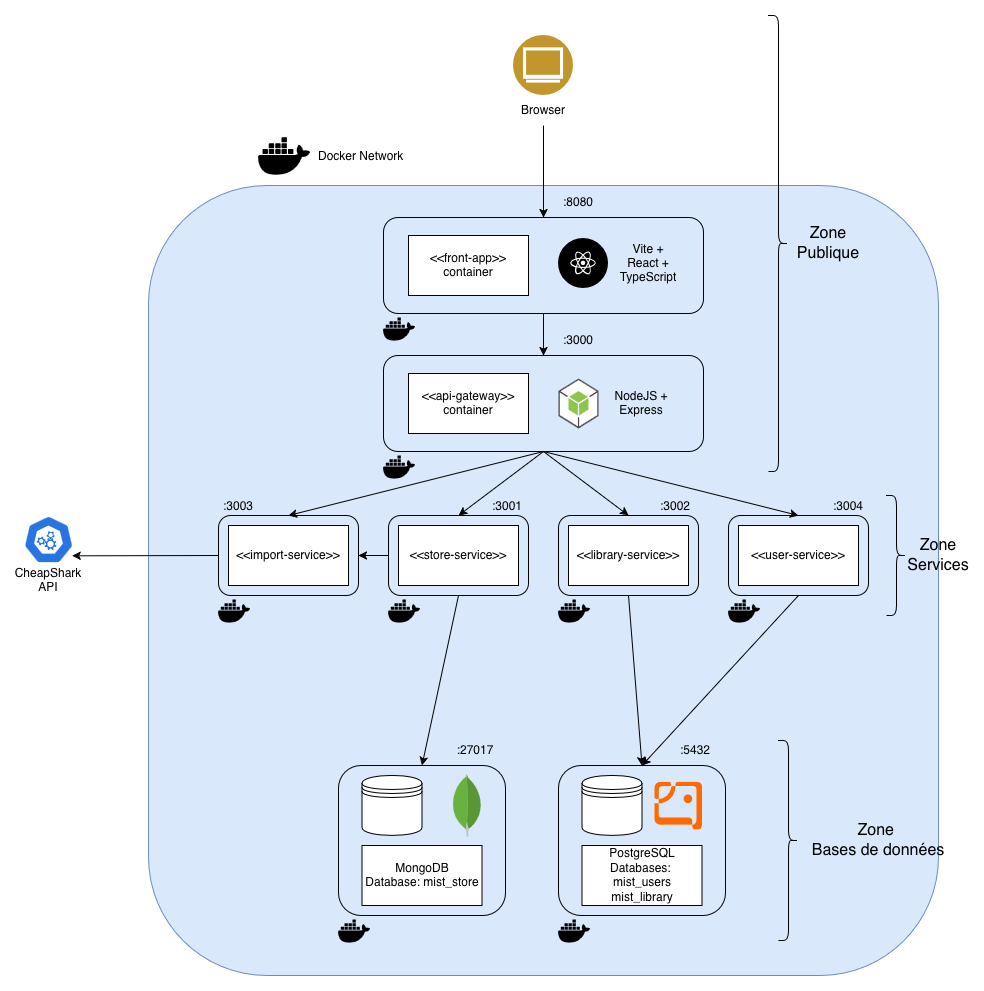

The diagram above was exported from draw.io. Its source (the exported page's mxGraphModel, read from the mxfile embedded in the PNG):
<mxGraphModel dx="1301" dy="893" grid="1" gridSize="10" guides="1" tooltips="1" connect="1" arrows="1" fold="1" page="1" pageScale="1" pageWidth="827" pageHeight="1169" math="0" shadow="0">
  <root>
    <mxCell id="0" />
    <mxCell id="1" parent="0" />
    <mxCell id="agm7zUSK6guSQRi97Lx--1" parent="1" style="rounded=1;whiteSpace=wrap;html=1;fillColor=#dae8fc;strokeColor=#6c8ebf;" value="" vertex="1">
      <mxGeometry height="790" width="790" x="150" y="720" as="geometry" />
    </mxCell>
    <mxCell id="agm7zUSK6guSQRi97Lx--5" parent="1" style="rounded=1;whiteSpace=wrap;html=1;fillColor=none;" value="" vertex="1">
      <mxGeometry height="96" width="320" x="385" y="890" as="geometry" />
    </mxCell>
    <mxCell id="JqHlXXpd7XyzfJstw7Lz-19" parent="1" style="rounded=1;whiteSpace=wrap;html=1;fillColor=none;" value="" vertex="1">
      <mxGeometry height="96" width="320" x="385" y="752" as="geometry" />
    </mxCell>
    <mxCell id="JqHlXXpd7XyzfJstw7Lz-10" parent="1" style="rounded=0;whiteSpace=wrap;html=1;" value="&amp;lt;&amp;lt;api-gateway&amp;gt;&amp;gt; container" vertex="1">
      <mxGeometry height="60" width="120" x="410" y="908" as="geometry" />
    </mxCell>
    <mxCell id="JqHlXXpd7XyzfJstw7Lz-33" connectable="0" parent="1" style="group" value="" vertex="1">
      <mxGeometry height="90" width="60" x="515" y="570" as="geometry" />
    </mxCell>
    <mxCell id="JqHlXXpd7XyzfJstw7Lz-1" parent="JqHlXXpd7XyzfJstw7Lz-33" style="image;aspect=fixed;perimeter=ellipsePerimeter;html=1;align=center;shadow=0;dashed=0;fontColor=#4277BB;labelBackgroundColor=default;fontSize=12;spacingTop=3;image=img/lib/ibm/users/browser.svg;" value="" vertex="1">
      <mxGeometry height="60" width="60" as="geometry" />
    </mxCell>
    <mxCell id="JqHlXXpd7XyzfJstw7Lz-4" parent="JqHlXXpd7XyzfJstw7Lz-33" style="text;html=1;whiteSpace=wrap;strokeColor=none;fillColor=none;align=center;verticalAlign=middle;rounded=0;" value="Browser" vertex="1">
      <mxGeometry height="30" width="60" y="60" as="geometry" />
    </mxCell>
    <mxCell id="agm7zUSK6guSQRi97Lx--3" connectable="0" parent="1" style="group" value="" vertex="1">
      <mxGeometry height="60" width="270" x="410" y="770" as="geometry" />
    </mxCell>
    <mxCell id="JqHlXXpd7XyzfJstw7Lz-9" parent="agm7zUSK6guSQRi97Lx--3" style="rounded=0;whiteSpace=wrap;html=1;" value="&amp;lt;&amp;lt;front-app&amp;gt;&amp;gt; container" vertex="1">
      <mxGeometry height="60" width="120" as="geometry" />
    </mxCell>
    <mxCell id="agm7zUSK6guSQRi97Lx--2" connectable="0" parent="agm7zUSK6guSQRi97Lx--3" style="group" value="" vertex="1">
      <mxGeometry height="50" width="120" x="150" y="3" as="geometry" />
    </mxCell>
    <mxCell id="JqHlXXpd7XyzfJstw7Lz-27" parent="agm7zUSK6guSQRi97Lx--2" style="shape=image;html=1;verticalAlign=top;verticalLabelPosition=bottom;labelBackgroundColor=#ffffff;imageAspect=0;aspect=fixed;image=https://icons.diagrams.net/icon-cache1/Brands_Pack-2317/react-1379.svg" value="" vertex="1">
      <mxGeometry height="50" width="50" as="geometry" />
    </mxCell>
    <mxCell id="JqHlXXpd7XyzfJstw7Lz-28" parent="agm7zUSK6guSQRi97Lx--2" style="text;html=1;whiteSpace=wrap;strokeColor=none;fillColor=none;align=center;verticalAlign=middle;rounded=0;" value="Vite + React + TypeScript" vertex="1">
      <mxGeometry height="30" width="60" x="60" y="10" as="geometry" />
    </mxCell>
    <mxCell id="agm7zUSK6guSQRi97Lx--4" connectable="0" parent="1" style="group" value="" vertex="1">
      <mxGeometry height="50" width="113" x="560" y="913" as="geometry" />
    </mxCell>
    <mxCell id="JqHlXXpd7XyzfJstw7Lz-29" parent="agm7zUSK6guSQRi97Lx--4" style="outlineConnect=0;dashed=0;verticalLabelPosition=bottom;verticalAlign=top;align=center;html=1;shape=mxgraph.aws3.android;fillColor=#8CC64F;gradientColor=none;" value="" vertex="1">
      <mxGeometry height="50" width="40" as="geometry" />
    </mxCell>
    <mxCell id="JqHlXXpd7XyzfJstw7Lz-30" parent="agm7zUSK6guSQRi97Lx--4" style="text;html=1;whiteSpace=wrap;strokeColor=none;fillColor=none;align=center;verticalAlign=middle;rounded=0;" value="NodeJS + Express" vertex="1">
      <mxGeometry height="30" width="60" x="53" y="10" as="geometry" />
    </mxCell>
    <mxCell id="agm7zUSK6guSQRi97Lx--17" connectable="0" parent="1" style="group" value="" vertex="1">
      <mxGeometry height="150" width="167" x="340" y="1300" as="geometry" />
    </mxCell>
    <mxCell id="agm7zUSK6guSQRi97Lx--7" parent="agm7zUSK6guSQRi97Lx--17" style="rounded=1;whiteSpace=wrap;html=1;fillColor=none;" value="" vertex="1">
      <mxGeometry height="150" width="167" as="geometry" />
    </mxCell>
    <mxCell id="JqHlXXpd7XyzfJstw7Lz-13" parent="agm7zUSK6guSQRi97Lx--17" style="rounded=0;whiteSpace=wrap;html=1;" value="&lt;div&gt;MongoDB&lt;/div&gt;&lt;div&gt;Database: mist_store&lt;/div&gt;" vertex="1">
      <mxGeometry height="60" width="120" x="23.5" y="80" as="geometry" />
    </mxCell>
    <mxCell id="agm7zUSK6guSQRi97Lx--8" parent="agm7zUSK6guSQRi97Lx--17" style="shape=datastore;whiteSpace=wrap;html=1;" value="" vertex="1">
      <mxGeometry height="60" width="60" x="23.5" y="10" as="geometry" />
    </mxCell>
    <mxCell id="agm7zUSK6guSQRi97Lx--15" parent="agm7zUSK6guSQRi97Lx--17" style="dashed=0;outlineConnect=0;html=1;align=center;labelPosition=center;verticalLabelPosition=bottom;verticalAlign=top;shape=mxgraph.weblogos.mongodb" value="" vertex="1">
      <mxGeometry height="62.76" width="30" x="113.5" y="8.61999999999989" as="geometry" />
    </mxCell>
    <mxCell id="agm7zUSK6guSQRi97Lx--18" connectable="0" parent="1" style="group" value="" vertex="1">
      <mxGeometry height="150" width="167" x="560" y="1300" as="geometry" />
    </mxCell>
    <mxCell id="agm7zUSK6guSQRi97Lx--11" parent="agm7zUSK6guSQRi97Lx--18" style="rounded=1;whiteSpace=wrap;html=1;fillColor=none;" value="" vertex="1">
      <mxGeometry height="150" width="167" as="geometry" />
    </mxCell>
    <mxCell id="agm7zUSK6guSQRi97Lx--12" parent="agm7zUSK6guSQRi97Lx--18" style="rounded=0;whiteSpace=wrap;html=1;" value="&lt;div&gt;PostgreSQL&lt;/div&gt;&lt;div&gt;Databases:&amp;nbsp;&lt;/div&gt;&lt;div&gt;mist_users&lt;/div&gt;&lt;div&gt;mist_library&lt;/div&gt;" vertex="1">
      <mxGeometry height="60" width="120" x="23.5" y="80" as="geometry" />
    </mxCell>
    <mxCell id="agm7zUSK6guSQRi97Lx--13" parent="agm7zUSK6guSQRi97Lx--18" style="shape=datastore;whiteSpace=wrap;html=1;" value="" vertex="1">
      <mxGeometry height="60" width="60" x="23.5" y="10" as="geometry" />
    </mxCell>
    <mxCell id="agm7zUSK6guSQRi97Lx--16" parent="agm7zUSK6guSQRi97Lx--18" style="points=[];aspect=fixed;html=1;align=center;shadow=0;dashed=0;fillColor=#FF6A00;strokeColor=none;shape=mxgraph.alibaba_cloud.postgresql;" value="" vertex="1">
      <mxGeometry height="47.7" width="48" x="96" y="16.15000000000009" as="geometry" />
    </mxCell>
    <mxCell id="agm7zUSK6guSQRi97Lx--19" connectable="0" parent="1" style="group" value="" vertex="1">
      <mxGeometry height="80" width="140" x="220" y="1050" as="geometry" />
    </mxCell>
    <mxCell id="JqHlXXpd7XyzfJstw7Lz-15" parent="agm7zUSK6guSQRi97Lx--19" style="rounded=1;whiteSpace=wrap;html=1;fillColor=none;" value="" vertex="1">
      <mxGeometry height="80" width="140" as="geometry" />
    </mxCell>
    <mxCell id="JqHlXXpd7XyzfJstw7Lz-11" parent="agm7zUSK6guSQRi97Lx--19" style="rounded=0;whiteSpace=wrap;html=1;" value="&amp;lt;&amp;lt;import-service&amp;gt;&amp;gt;" vertex="1">
      <mxGeometry height="60" width="120" x="10" y="10" as="geometry" />
    </mxCell>
    <mxCell id="agm7zUSK6guSQRi97Lx--20" connectable="0" parent="1" style="group" value="" vertex="1">
      <mxGeometry height="80" width="140" x="390" y="1050" as="geometry" />
    </mxCell>
    <mxCell id="agm7zUSK6guSQRi97Lx--21" parent="agm7zUSK6guSQRi97Lx--20" style="rounded=1;whiteSpace=wrap;html=1;fillColor=none;" value="" vertex="1">
      <mxGeometry height="80" width="140" as="geometry" />
    </mxCell>
    <mxCell id="agm7zUSK6guSQRi97Lx--22" parent="agm7zUSK6guSQRi97Lx--20" style="rounded=0;whiteSpace=wrap;html=1;" value="&amp;lt;&amp;lt;store-service&amp;gt;&amp;gt;" vertex="1">
      <mxGeometry height="60" width="120" x="10" y="10" as="geometry" />
    </mxCell>
    <mxCell id="agm7zUSK6guSQRi97Lx--23" connectable="0" parent="1" style="group" value="" vertex="1">
      <mxGeometry height="80" width="140" x="560" y="1050" as="geometry" />
    </mxCell>
    <mxCell id="agm7zUSK6guSQRi97Lx--24" parent="agm7zUSK6guSQRi97Lx--23" style="rounded=1;whiteSpace=wrap;html=1;fillColor=none;" value="" vertex="1">
      <mxGeometry height="80" width="140" as="geometry" />
    </mxCell>
    <mxCell id="agm7zUSK6guSQRi97Lx--25" parent="agm7zUSK6guSQRi97Lx--23" style="rounded=0;whiteSpace=wrap;html=1;" value="&amp;lt;&amp;lt;library-service&amp;gt;&amp;gt;" vertex="1">
      <mxGeometry height="60" width="120" x="10" y="10" as="geometry" />
    </mxCell>
    <mxCell id="agm7zUSK6guSQRi97Lx--26" connectable="0" parent="1" style="group" value="" vertex="1">
      <mxGeometry height="80" width="140" x="730" y="1050" as="geometry" />
    </mxCell>
    <mxCell id="agm7zUSK6guSQRi97Lx--27" parent="agm7zUSK6guSQRi97Lx--26" style="rounded=1;whiteSpace=wrap;html=1;fillColor=none;" value="" vertex="1">
      <mxGeometry height="80" width="140" as="geometry" />
    </mxCell>
    <mxCell id="agm7zUSK6guSQRi97Lx--28" parent="agm7zUSK6guSQRi97Lx--26" style="rounded=0;whiteSpace=wrap;html=1;" value="&amp;lt;&amp;lt;user-service&amp;gt;&amp;gt;" vertex="1">
      <mxGeometry height="60" width="120" x="10" y="10" as="geometry" />
    </mxCell>
    <mxCell id="agm7zUSK6guSQRi97Lx--30" edge="1" parent="1" source="JqHlXXpd7XyzfJstw7Lz-4" style="endArrow=classic;html=1;rounded=0;exitX=0.5;exitY=1;exitDx=0;exitDy=0;entryX=0.5;entryY=0;entryDx=0;entryDy=0;" target="JqHlXXpd7XyzfJstw7Lz-19" value="">
      <mxGeometry height="50" relative="1" width="50" as="geometry">
        <mxPoint x="530" y="680" as="sourcePoint" />
        <mxPoint x="510" y="750" as="targetPoint" />
      </mxGeometry>
    </mxCell>
    <mxCell id="agm7zUSK6guSQRi97Lx--31" edge="1" parent="1" source="agm7zUSK6guSQRi97Lx--5" style="endArrow=none;startArrow=classic;html=1;rounded=0;entryX=0.5;entryY=1;entryDx=0;entryDy=0;exitX=0.5;exitY=0;exitDx=0;exitDy=0;startFill=1;endFill=0;" target="JqHlXXpd7XyzfJstw7Lz-19" value="">
      <mxGeometry height="50" relative="1" width="50" as="geometry">
        <mxPoint x="460" y="980" as="sourcePoint" />
        <mxPoint x="510" y="930" as="targetPoint" />
      </mxGeometry>
    </mxCell>
    <mxCell id="agm7zUSK6guSQRi97Lx--32" edge="1" parent="1" source="agm7zUSK6guSQRi97Lx--5" style="endArrow=classic;html=1;rounded=0;exitX=0.5;exitY=1;exitDx=0;exitDy=0;entryX=0.5;entryY=0;entryDx=0;entryDy=0;" target="JqHlXXpd7XyzfJstw7Lz-15" value="">
      <mxGeometry height="50" relative="1" width="50" as="geometry">
        <mxPoint x="460" y="1220" as="sourcePoint" />
        <mxPoint x="510" y="1170" as="targetPoint" />
      </mxGeometry>
    </mxCell>
    <mxCell id="agm7zUSK6guSQRi97Lx--33" edge="1" parent="1" source="agm7zUSK6guSQRi97Lx--5" style="endArrow=classic;html=1;rounded=0;exitX=0.5;exitY=1;exitDx=0;exitDy=0;entryX=0.5;entryY=0;entryDx=0;entryDy=0;" target="agm7zUSK6guSQRi97Lx--21" value="">
      <mxGeometry height="50" relative="1" width="50" as="geometry">
        <mxPoint x="460" y="1220" as="sourcePoint" />
        <mxPoint x="510" y="1170" as="targetPoint" />
      </mxGeometry>
    </mxCell>
    <mxCell id="agm7zUSK6guSQRi97Lx--34" edge="1" parent="1" source="agm7zUSK6guSQRi97Lx--5" style="endArrow=classic;html=1;rounded=0;exitX=0.5;exitY=1;exitDx=0;exitDy=0;entryX=0.5;entryY=0;entryDx=0;entryDy=0;" target="agm7zUSK6guSQRi97Lx--24" value="">
      <mxGeometry height="50" relative="1" width="50" as="geometry">
        <mxPoint x="460" y="1220" as="sourcePoint" />
        <mxPoint x="510" y="1170" as="targetPoint" />
      </mxGeometry>
    </mxCell>
    <mxCell id="agm7zUSK6guSQRi97Lx--35" edge="1" parent="1" source="agm7zUSK6guSQRi97Lx--5" style="endArrow=classic;html=1;rounded=0;exitX=0.5;exitY=1;exitDx=0;exitDy=0;entryX=0.5;entryY=0;entryDx=0;entryDy=0;" target="agm7zUSK6guSQRi97Lx--27" value="">
      <mxGeometry height="50" relative="1" width="50" as="geometry">
        <mxPoint x="460" y="1220" as="sourcePoint" />
        <mxPoint x="510" y="1170" as="targetPoint" />
      </mxGeometry>
    </mxCell>
    <mxCell id="agm7zUSK6guSQRi97Lx--36" edge="1" parent="1" source="agm7zUSK6guSQRi97Lx--21" style="endArrow=classic;html=1;rounded=0;exitX=0.5;exitY=1;exitDx=0;exitDy=0;entryX=0.5;entryY=0;entryDx=0;entryDy=0;" target="agm7zUSK6guSQRi97Lx--7" value="">
      <mxGeometry height="50" relative="1" width="50" as="geometry">
        <mxPoint x="460" y="1220" as="sourcePoint" />
        <mxPoint x="510" y="1170" as="targetPoint" />
      </mxGeometry>
    </mxCell>
    <mxCell id="agm7zUSK6guSQRi97Lx--37" edge="1" parent="1" source="agm7zUSK6guSQRi97Lx--24" style="endArrow=classic;html=1;rounded=0;exitX=0.5;exitY=1;exitDx=0;exitDy=0;entryX=0.5;entryY=0;entryDx=0;entryDy=0;" target="agm7zUSK6guSQRi97Lx--11" value="">
      <mxGeometry height="50" relative="1" width="50" as="geometry">
        <mxPoint x="460" y="1220" as="sourcePoint" />
        <mxPoint x="510" y="1170" as="targetPoint" />
      </mxGeometry>
    </mxCell>
    <mxCell id="agm7zUSK6guSQRi97Lx--38" edge="1" parent="1" source="agm7zUSK6guSQRi97Lx--27" style="endArrow=classic;html=1;rounded=0;exitX=0.5;exitY=1;exitDx=0;exitDy=0;entryX=0.5;entryY=0;entryDx=0;entryDy=0;" target="agm7zUSK6guSQRi97Lx--11" value="">
      <mxGeometry height="50" relative="1" width="50" as="geometry">
        <mxPoint x="460" y="1220" as="sourcePoint" />
        <mxPoint x="510" y="1170" as="targetPoint" />
      </mxGeometry>
    </mxCell>
    <mxCell id="agm7zUSK6guSQRi97Lx--42" connectable="0" parent="1" style="group" value="" vertex="1">
      <mxGeometry height="80" width="60" x="20" y="1050" as="geometry" />
    </mxCell>
    <mxCell id="agm7zUSK6guSQRi97Lx--29" parent="agm7zUSK6guSQRi97Lx--42" style="aspect=fixed;sketch=0;html=1;dashed=0;whitespace=wrap;verticalLabelPosition=bottom;verticalAlign=top;fillColor=#2875E2;strokeColor=#ffffff;points=[[0.005,0.63,0],[0.1,0.2,0],[0.9,0.2,0],[0.5,0,0],[0.995,0.63,0],[0.72,0.99,0],[0.5,1,0],[0.28,0.99,0]];shape=mxgraph.kubernetes.icon2;prIcon=api" value="" vertex="1">
      <mxGeometry height="48" width="50" x="5" as="geometry" />
    </mxCell>
    <mxCell id="agm7zUSK6guSQRi97Lx--41" parent="agm7zUSK6guSQRi97Lx--42" style="text;html=1;whiteSpace=wrap;strokeColor=none;fillColor=none;align=center;verticalAlign=middle;rounded=0;" value="CheapShark API" vertex="1">
      <mxGeometry height="30" width="60" y="50" as="geometry" />
    </mxCell>
    <mxCell id="agm7zUSK6guSQRi97Lx--43" edge="1" parent="1" source="JqHlXXpd7XyzfJstw7Lz-15" style="endArrow=classic;html=1;rounded=0;exitX=0;exitY=0.5;exitDx=0;exitDy=0;entryX=0.973;entryY=0.84;entryDx=0;entryDy=0;entryPerimeter=0;" target="agm7zUSK6guSQRi97Lx--29" value="">
      <mxGeometry height="50" relative="1" width="50" as="geometry">
        <mxPoint x="570" y="1260" as="sourcePoint" />
        <mxPoint x="620" y="1210" as="targetPoint" />
      </mxGeometry>
    </mxCell>
    <mxCell id="agm7zUSK6guSQRi97Lx--45" parent="1" style="text;html=1;whiteSpace=wrap;strokeColor=none;fillColor=none;align=center;verticalAlign=middle;rounded=0;" value=":3000" vertex="1">
      <mxGeometry height="30" width="60" x="550" y="860" as="geometry" />
    </mxCell>
    <mxCell id="agm7zUSK6guSQRi97Lx--47" parent="1" style="text;html=1;whiteSpace=wrap;strokeColor=none;fillColor=none;align=center;verticalAlign=middle;rounded=0;" value=":3001" vertex="1">
      <mxGeometry height="30" width="60" x="479" y="1026" as="geometry" />
    </mxCell>
    <mxCell id="agm7zUSK6guSQRi97Lx--48" parent="1" style="text;html=1;whiteSpace=wrap;strokeColor=none;fillColor=none;align=center;verticalAlign=middle;rounded=0;" value=":8080" vertex="1">
      <mxGeometry height="30" width="60" x="550" y="722" as="geometry" />
    </mxCell>
    <mxCell id="agm7zUSK6guSQRi97Lx--49" parent="1" style="text;html=1;whiteSpace=wrap;strokeColor=none;fillColor=none;align=center;verticalAlign=middle;rounded=0;" value=":3002" vertex="1">
      <mxGeometry height="30" width="60" x="647" y="1026" as="geometry" />
    </mxCell>
    <mxCell id="agm7zUSK6guSQRi97Lx--50" parent="1" style="text;html=1;whiteSpace=wrap;strokeColor=none;fillColor=none;align=center;verticalAlign=middle;rounded=0;" value=":3003" vertex="1">
      <mxGeometry height="30" width="60" x="210" y="1026" as="geometry" />
    </mxCell>
    <mxCell id="agm7zUSK6guSQRi97Lx--51" parent="1" style="text;html=1;whiteSpace=wrap;strokeColor=none;fillColor=none;align=center;verticalAlign=middle;rounded=0;" value=":3004" vertex="1">
      <mxGeometry height="30" width="60" x="820" y="1026" as="geometry" />
    </mxCell>
    <mxCell id="agm7zUSK6guSQRi97Lx--52" parent="1" style="text;html=1;whiteSpace=wrap;strokeColor=none;fillColor=none;align=center;verticalAlign=middle;rounded=0;" value=":27017" vertex="1">
      <mxGeometry height="30" width="60" x="447" y="1270" as="geometry" />
    </mxCell>
    <mxCell id="agm7zUSK6guSQRi97Lx--54" parent="1" style="text;html=1;whiteSpace=wrap;strokeColor=none;fillColor=none;align=center;verticalAlign=middle;rounded=0;" value=":5432" vertex="1">
      <mxGeometry height="30" width="60" x="667" y="1270" as="geometry" />
    </mxCell>
    <mxCell id="agm7zUSK6guSQRi97Lx--55" edge="1" parent="1" source="agm7zUSK6guSQRi97Lx--21" style="endArrow=classic;html=1;rounded=0;exitX=0;exitY=0.5;exitDx=0;exitDy=0;entryX=1;entryY=0.5;entryDx=0;entryDy=0;" target="JqHlXXpd7XyzfJstw7Lz-15" value="">
      <mxGeometry height="50" relative="1" width="50" as="geometry">
        <mxPoint x="440" y="1130" as="sourcePoint" />
        <mxPoint x="490" y="1080" as="targetPoint" />
      </mxGeometry>
    </mxCell>
    <mxCell id="agm7zUSK6guSQRi97Lx--56" parent="1" style="shape=image;html=1;verticalAlign=top;verticalLabelPosition=bottom;labelBackgroundColor=#ffffff;imageAspect=0;aspect=fixed;image=https://icons.diagrams.net/icon-cache1/Ionicons_Fill_Vol_2-2187/logo-docker-1464.svg" value="" vertex="1">
      <mxGeometry height="32" width="32" x="560" y="1450" as="geometry" />
    </mxCell>
    <mxCell id="agm7zUSK6guSQRi97Lx--57" parent="1" style="shape=image;html=1;verticalAlign=top;verticalLabelPosition=bottom;labelBackgroundColor=#ffffff;imageAspect=0;aspect=fixed;image=https://icons.diagrams.net/icon-cache1/Ionicons_Fill_Vol_2-2187/logo-docker-1464.svg" value="" vertex="1">
      <mxGeometry height="32" width="32" x="340" y="1450" as="geometry" />
    </mxCell>
    <mxCell id="agm7zUSK6guSQRi97Lx--58" parent="1" style="shape=image;html=1;verticalAlign=top;verticalLabelPosition=bottom;labelBackgroundColor=#ffffff;imageAspect=0;aspect=fixed;image=https://icons.diagrams.net/icon-cache1/Ionicons_Fill_Vol_2-2187/logo-docker-1464.svg" value="" vertex="1">
      <mxGeometry height="32" width="32" x="220" y="1130" as="geometry" />
    </mxCell>
    <mxCell id="agm7zUSK6guSQRi97Lx--59" parent="1" style="shape=image;html=1;verticalAlign=top;verticalLabelPosition=bottom;labelBackgroundColor=#ffffff;imageAspect=0;aspect=fixed;image=https://icons.diagrams.net/icon-cache1/Ionicons_Fill_Vol_2-2187/logo-docker-1464.svg" value="" vertex="1">
      <mxGeometry height="32" width="32" x="390" y="1130" as="geometry" />
    </mxCell>
    <mxCell id="agm7zUSK6guSQRi97Lx--60" parent="1" style="shape=image;html=1;verticalAlign=top;verticalLabelPosition=bottom;labelBackgroundColor=#ffffff;imageAspect=0;aspect=fixed;image=https://icons.diagrams.net/icon-cache1/Ionicons_Fill_Vol_2-2187/logo-docker-1464.svg" value="" vertex="1">
      <mxGeometry height="32" width="32" x="560" y="1130" as="geometry" />
    </mxCell>
    <mxCell id="agm7zUSK6guSQRi97Lx--61" parent="1" style="shape=image;html=1;verticalAlign=top;verticalLabelPosition=bottom;labelBackgroundColor=#ffffff;imageAspect=0;aspect=fixed;image=https://icons.diagrams.net/icon-cache1/Ionicons_Fill_Vol_2-2187/logo-docker-1464.svg" value="" vertex="1">
      <mxGeometry height="32" width="32" x="730" y="1130" as="geometry" />
    </mxCell>
    <mxCell id="agm7zUSK6guSQRi97Lx--62" parent="1" style="shape=image;html=1;verticalAlign=top;verticalLabelPosition=bottom;labelBackgroundColor=#ffffff;imageAspect=0;aspect=fixed;image=https://icons.diagrams.net/icon-cache1/Ionicons_Fill_Vol_2-2187/logo-docker-1464.svg" value="" vertex="1">
      <mxGeometry height="32" width="32" x="385" y="986" as="geometry" />
    </mxCell>
    <mxCell id="agm7zUSK6guSQRi97Lx--63" parent="1" style="shape=image;html=1;verticalAlign=top;verticalLabelPosition=bottom;labelBackgroundColor=#ffffff;imageAspect=0;aspect=fixed;image=https://icons.diagrams.net/icon-cache1/Ionicons_Fill_Vol_2-2187/logo-docker-1464.svg" value="" vertex="1">
      <mxGeometry height="32" width="32" x="385" y="848" as="geometry" />
    </mxCell>
    <mxCell id="agm7zUSK6guSQRi97Lx--65" parent="1" style="shape=curlyBracket;whiteSpace=wrap;html=1;rounded=1;flipH=1;labelPosition=right;verticalLabelPosition=middle;align=left;verticalAlign=middle;" value="" vertex="1">
      <mxGeometry height="120" width="20" x="888" y="1030" as="geometry" />
    </mxCell>
    <mxCell id="agm7zUSK6guSQRi97Lx--66" parent="1" style="text;html=1;whiteSpace=wrap;strokeColor=none;fillColor=none;align=center;verticalAlign=middle;rounded=0;" value="&lt;font style=&quot;font-size: 16px;&quot;&gt;Zone Services&lt;/font&gt;" vertex="1">
      <mxGeometry height="30" width="60" x="910" y="1075" as="geometry" />
    </mxCell>
    <mxCell id="agm7zUSK6guSQRi97Lx--67" parent="1" style="shape=curlyBracket;whiteSpace=wrap;html=1;rounded=1;flipH=1;labelPosition=right;verticalLabelPosition=middle;align=left;verticalAlign=middle;" value="" vertex="1">
      <mxGeometry height="200" width="20" x="780" y="1275" as="geometry" />
    </mxCell>
    <mxCell id="agm7zUSK6guSQRi97Lx--68" parent="1" style="text;html=1;whiteSpace=wrap;strokeColor=none;fillColor=none;align=center;verticalAlign=middle;rounded=0;" value="&lt;div&gt;&lt;font style=&quot;font-size: 16px;&quot;&gt;Zone&amp;nbsp;&lt;/font&gt;&lt;/div&gt;&lt;div&gt;&lt;font style=&quot;font-size: 16px;&quot;&gt;Bases de données&lt;/font&gt;&lt;/div&gt;" vertex="1">
      <mxGeometry height="30" width="140" x="810" y="1360" as="geometry" />
    </mxCell>
    <mxCell id="agm7zUSK6guSQRi97Lx--69" parent="1" style="shape=curlyBracket;whiteSpace=wrap;html=1;rounded=1;flipH=1;labelPosition=right;verticalLabelPosition=middle;align=left;verticalAlign=middle;" value="" vertex="1">
      <mxGeometry height="456" width="20" x="770" y="550" as="geometry" />
    </mxCell>
    <mxCell id="agm7zUSK6guSQRi97Lx--70" connectable="0" parent="1" style="group" value="" vertex="1">
      <mxGeometry height="52" width="228" x="260" y="664.5" as="geometry" />
    </mxCell>
    <mxCell id="agm7zUSK6guSQRi97Lx--64" parent="agm7zUSK6guSQRi97Lx--70" style="shape=image;html=1;verticalAlign=top;verticalLabelPosition=bottom;labelBackgroundColor=#ffffff;imageAspect=0;aspect=fixed;image=https://icons.diagrams.net/icon-cache1/Ionicons_Fill_Vol_2-2187/logo-docker-1464.svg" value="" vertex="1">
      <mxGeometry height="52" width="52" as="geometry" />
    </mxCell>
    <mxCell id="JqHlXXpd7XyzfJstw7Lz-31" parent="agm7zUSK6guSQRi97Lx--70" style="text;html=1;whiteSpace=wrap;strokeColor=none;fillColor=none;align=left;verticalAlign=middle;rounded=0;movable=1;resizable=1;rotatable=1;deletable=1;editable=1;locked=0;connectable=1;" value="&lt;div align=&quot;left&quot;&gt;Docker Network&lt;/div&gt;" vertex="1">
      <mxGeometry height="30" width="170" x="58" y="11" as="geometry" />
    </mxCell>
    <mxCell id="agm7zUSK6guSQRi97Lx--71" parent="1" style="text;html=1;whiteSpace=wrap;strokeColor=none;fillColor=none;align=center;verticalAlign=middle;rounded=0;" value="&lt;div&gt;&lt;font style=&quot;font-size: 16px;&quot;&gt;Zone&lt;/font&gt;&lt;/div&gt;&lt;div&gt;&lt;font style=&quot;font-size: 16px;&quot;&gt;Publique&lt;/font&gt;&lt;/div&gt;" vertex="1">
      <mxGeometry height="30" width="60" x="800" y="763" as="geometry" />
    </mxCell>
  </root>
</mxGraphModel>